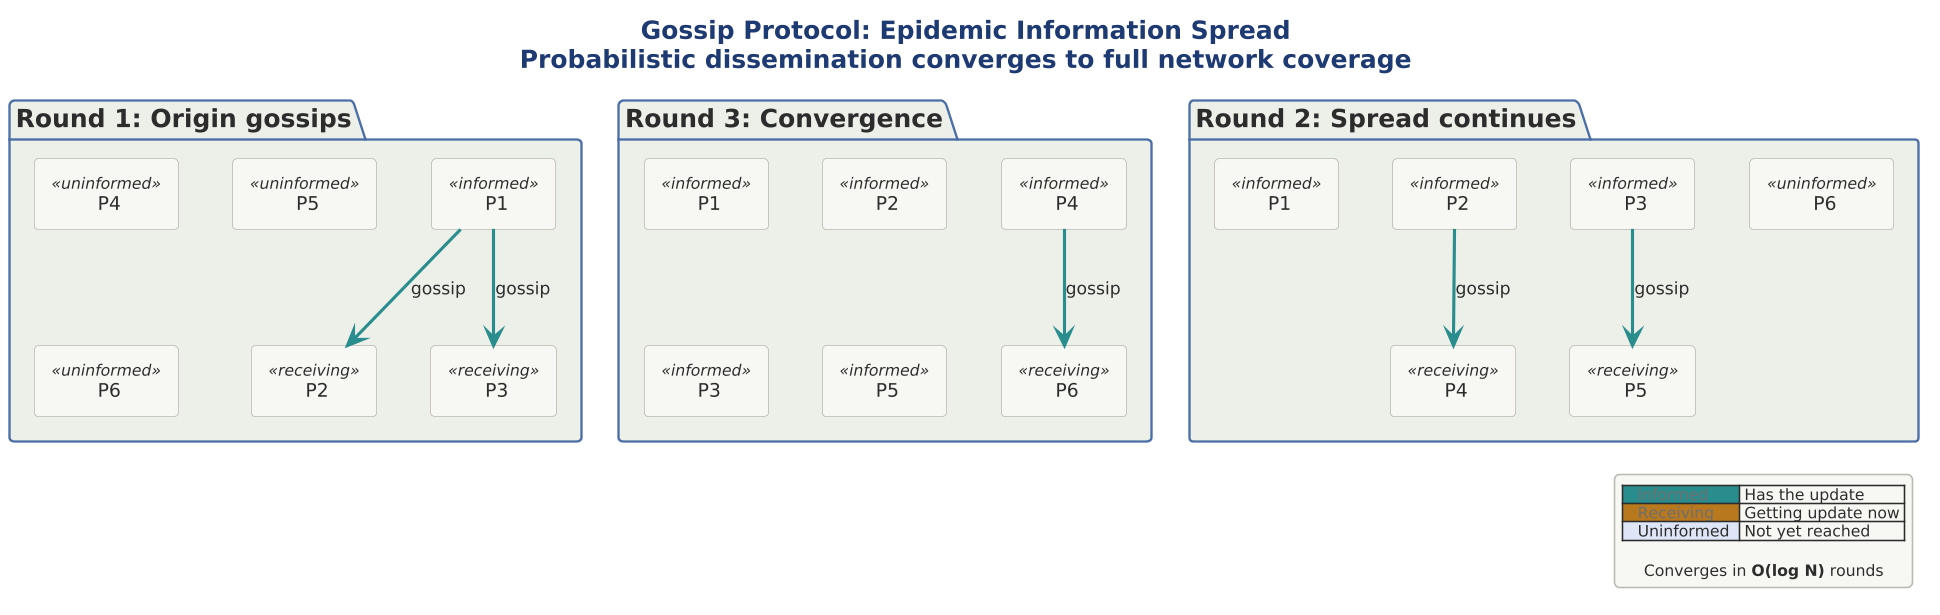

The diagram above was rendered by PlantUML. Its source (embedded in the PNG):
@startuml 10-gossip-protocol

scale 1.5625




!include ../../../../../../tooling/styles/plantuml/structural/package-diagram-style.iuml

title <b>Gossip Protocol: Epidemic Information Spread</b>\nProbabilistic dissemination converges to full network coverage

package "Round 1: Origin gossips" as R1 {
  rectangle " P1 " as r1_1 <<informed>>
  rectangle " P2 " as r1_2 <<receiving>>
  rectangle " P3 " as r1_3 <<receiving>>
  rectangle " P4 " as r1_4 <<uninformed>>
  rectangle " P5 " as r1_5 <<uninformed>>
  rectangle " P6 " as r1_6 <<uninformed>>

  r1_1 -[$line_dynamic,bold]-> r1_2 : gossip
  r1_1 -[$line_dynamic,bold]-> r1_3 : gossip
}

package "Round 2: Spread continues" as R2 {
  rectangle " P1 " as r2_1 <<informed>>
  rectangle " P2 " as r2_2 <<informed>>
  rectangle " P3 " as r2_3 <<informed>>
  rectangle " P4 " as r2_4 <<receiving>>
  rectangle " P5 " as r2_5 <<receiving>>
  rectangle " P6 " as r2_6 <<uninformed>>

  r2_2 -[$line_dynamic,bold]-> r2_4 : gossip
  r2_3 -[$line_dynamic,bold]-> r2_5 : gossip
}

package "Round 3: Convergence" as R3 {
  rectangle " P1 " as r3_1 <<informed>>
  rectangle " P2 " as r3_2 <<informed>>
  rectangle " P3 " as r3_3 <<informed>>
  rectangle " P4 " as r3_4 <<informed>>
  rectangle " P5 " as r3_5 <<informed>>
  rectangle " P6 " as r3_6 <<receiving>>

  r3_4 -[$line_dynamic,bold]-> r3_6 : gossip
}

legend right
  |<$line_dynamic> <color:$line_neutral>  Informed  </color>| Has the update |
  |<$line_caution> <color:$line_neutral>  Receiving  </color>| Getting update now |
  |<$fill_primary>   Uninformed  | Not yet reached |

  Converges in **O(log N)** rounds
end legend
@enduml